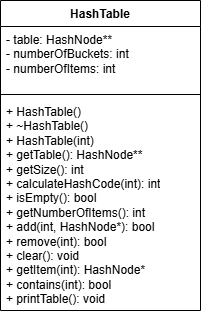

The diagram above was exported from draw.io. Its source (the exported page's mxGraphModel, read from the mxfile embedded in the PNG):
<mxGraphModel dx="703" dy="794" grid="1" gridSize="10" guides="1" tooltips="1" connect="1" arrows="1" fold="1" page="1" pageScale="1" pageWidth="850" pageHeight="1100" math="0" shadow="0">
  <root>
    <mxCell id="0" />
    <mxCell id="1" parent="0" />
    <mxCell id="fU1Wnyb-mJzuVwIVJWHU-11" value="HashTable" style="swimlane;fontStyle=1;align=center;verticalAlign=top;childLayout=stackLayout;horizontal=1;startSize=26;horizontalStack=0;resizeParent=1;resizeParentMax=0;resizeLast=0;collapsible=1;marginBottom=0;whiteSpace=wrap;html=1;" vertex="1" parent="1">
      <mxGeometry x="150" y="530" width="200" height="310" as="geometry" />
    </mxCell>
    <mxCell id="fU1Wnyb-mJzuVwIVJWHU-12" value="&lt;div&gt;- table: HashNode**&lt;/div&gt;&lt;div&gt;- numberOfBuckets: int&lt;/div&gt;&lt;div&gt;- numberOfItems: int&amp;nbsp;&amp;nbsp;&lt;/div&gt;" style="text;strokeColor=none;fillColor=none;align=left;verticalAlign=top;spacingLeft=4;spacingRight=4;overflow=hidden;rotatable=0;points=[[0,0.5],[1,0.5]];portConstraint=eastwest;whiteSpace=wrap;html=1;" vertex="1" parent="fU1Wnyb-mJzuVwIVJWHU-11">
      <mxGeometry y="26" width="200" height="64" as="geometry" />
    </mxCell>
    <mxCell id="fU1Wnyb-mJzuVwIVJWHU-13" value="" style="line;strokeWidth=1;fillColor=none;align=left;verticalAlign=middle;spacingTop=-1;spacingLeft=3;spacingRight=3;rotatable=0;labelPosition=right;points=[];portConstraint=eastwest;strokeColor=inherit;" vertex="1" parent="fU1Wnyb-mJzuVwIVJWHU-11">
      <mxGeometry y="90" width="200" height="8" as="geometry" />
    </mxCell>
    <mxCell id="fU1Wnyb-mJzuVwIVJWHU-14" value="&lt;div&gt;+ HashTable()&lt;/div&gt;&lt;div&gt;+ ~HashTable()&lt;/div&gt;&lt;div&gt;+ HashTable(int)&lt;/div&gt;&lt;div&gt;+ getTable(): HashNode**&lt;/div&gt;&lt;div&gt;+ getSize(): int&lt;/div&gt;&lt;div&gt;+ calculateHashCode(int): int&lt;/div&gt;&lt;div&gt;+ isEmpty(): bool&lt;/div&gt;&lt;div&gt;+ getNumberOfItems(): int&lt;/div&gt;&lt;div&gt;+ add(int, HashNode*): bool&lt;/div&gt;&lt;div&gt;+ remove(int): bool&lt;/div&gt;&lt;div&gt;+ clear(): void&lt;/div&gt;&lt;div&gt;+ getItem(int): HashNode*&lt;/div&gt;&lt;div&gt;+ contains(int): bool&lt;/div&gt;&lt;div&gt;+ printTable(): void&lt;/div&gt;" style="text;strokeColor=none;fillColor=none;align=left;verticalAlign=top;spacingLeft=4;spacingRight=4;overflow=hidden;rotatable=0;points=[[0,0.5],[1,0.5]];portConstraint=eastwest;whiteSpace=wrap;html=1;" vertex="1" parent="fU1Wnyb-mJzuVwIVJWHU-11">
      <mxGeometry y="98" width="200" height="212" as="geometry" />
    </mxCell>
  </root>
</mxGraphModel>